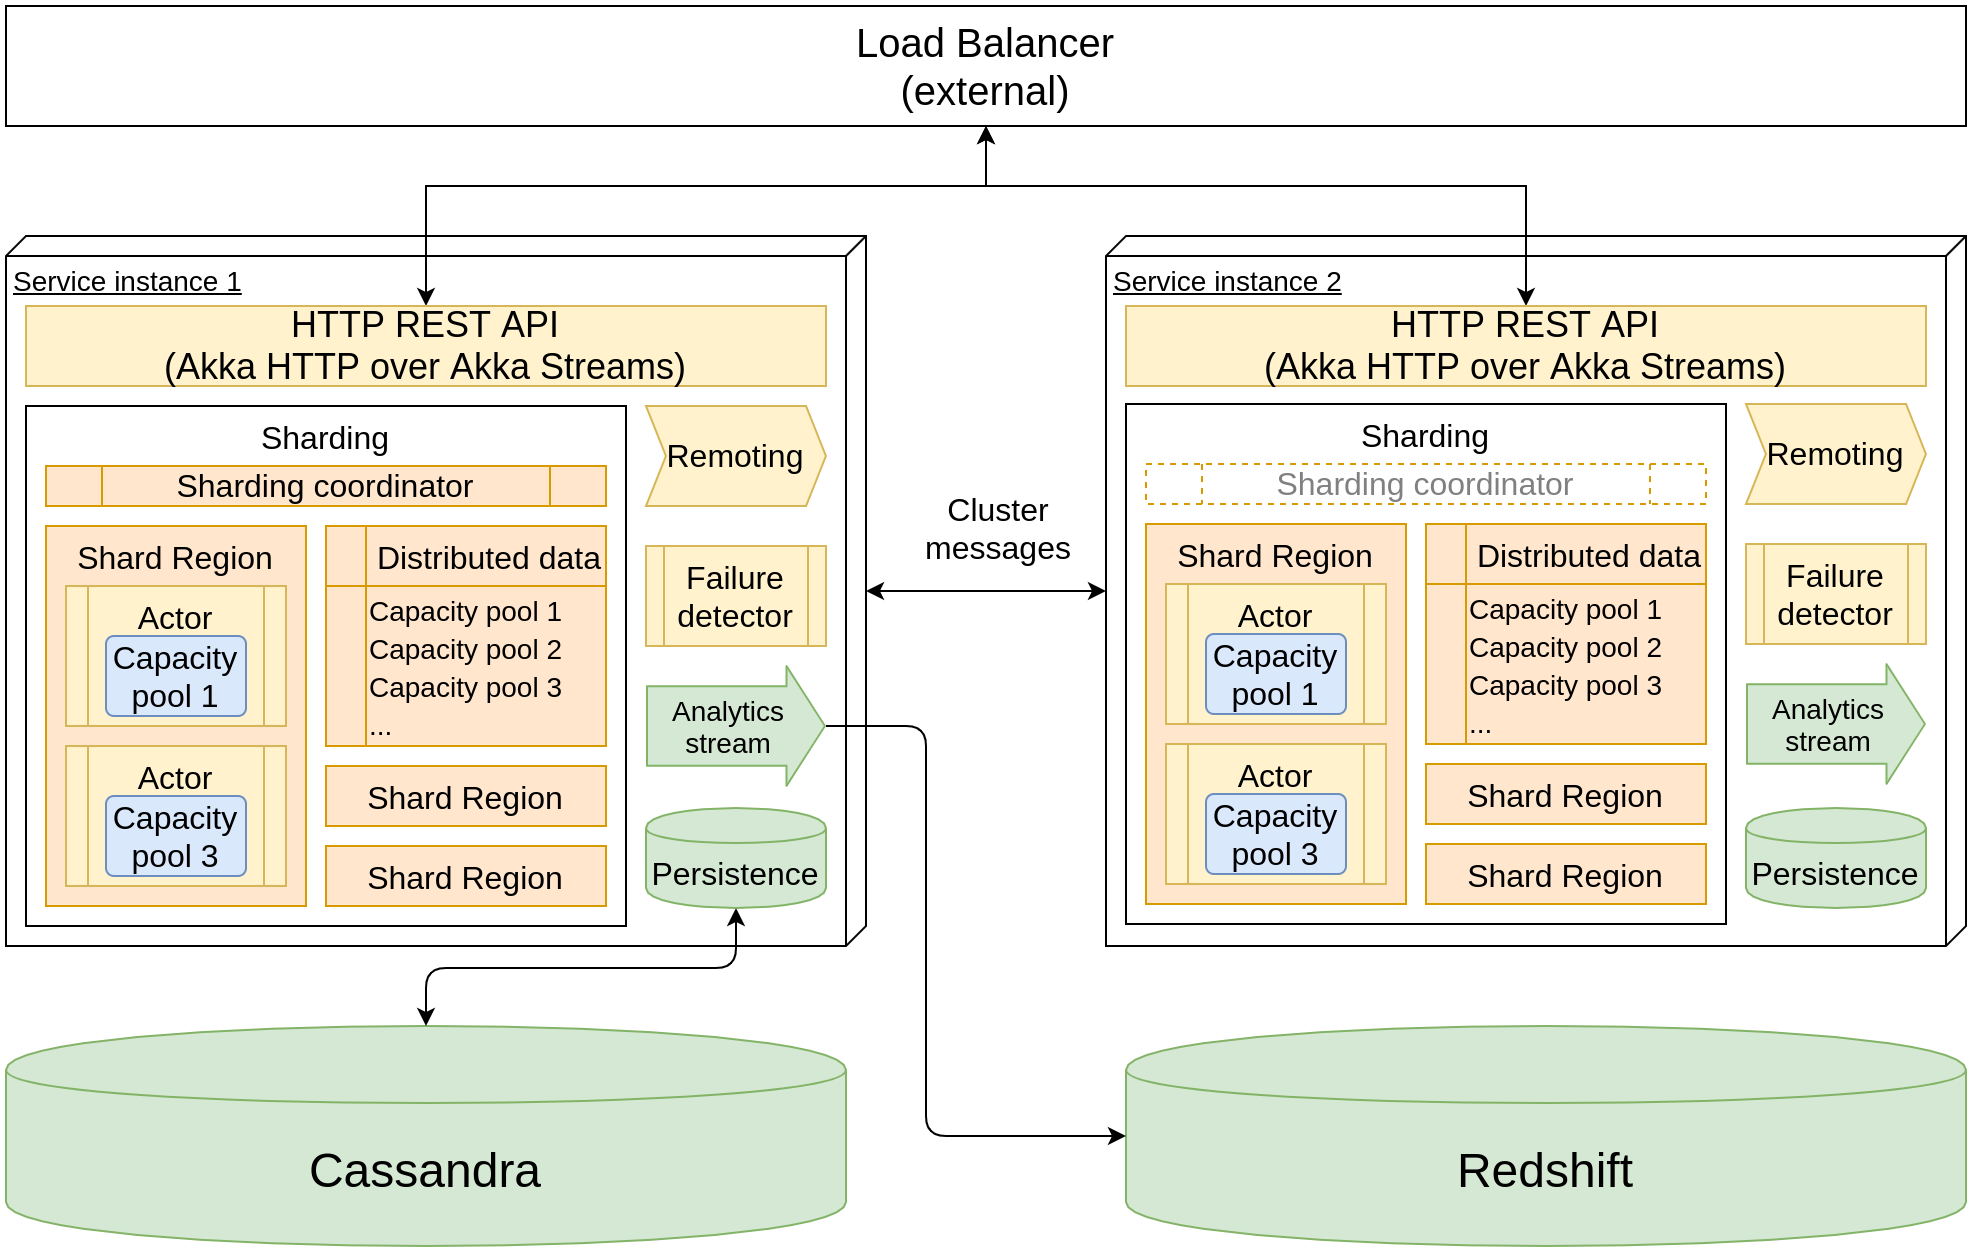

The diagram above was exported from draw.io. Its source (the exported page's mxGraphModel, read from the mxfile embedded in the PNG):
<mxGraphModel dx="2525" dy="904" grid="1" gridSize="10" guides="1" tooltips="1" connect="1" arrows="1" fold="1" page="1" pageScale="1" pageWidth="850" pageHeight="1100" math="0" shadow="0">
  <root>
    <mxCell id="0" />
    <mxCell id="1" parent="0" />
    <mxCell id="uVnXu0M_bN9vel0Fh6BO-103" value="Cluster&lt;br&gt;messages" style="edgeStyle=orthogonalEdgeStyle;rounded=0;orthogonalLoop=1;jettySize=auto;html=1;startArrow=classic;startFill=1;fontSize=16;" edge="1" parent="1" source="tTwzh7BgLfRT5gA1_CXw-3" target="uVnXu0M_bN9vel0Fh6BO-102">
      <mxGeometry x="0.0909" y="33" relative="1" as="geometry">
        <mxPoint y="1" as="offset" />
      </mxGeometry>
    </mxCell>
    <mxCell id="tTwzh7BgLfRT5gA1_CXw-3" value="Service instance 1" style="verticalAlign=top;align=left;spacingTop=8;spacingLeft=2;spacingRight=12;shape=cube;size=10;direction=south;fontStyle=4;html=1;fontSize=14;" parent="1" vertex="1">
      <mxGeometry x="-810" y="135" width="430" height="355" as="geometry" />
    </mxCell>
    <mxCell id="uVnXu0M_bN9vel0Fh6BO-102" value="Service instance 2" style="verticalAlign=top;align=left;spacingTop=8;spacingLeft=2;spacingRight=12;shape=cube;size=10;direction=south;fontStyle=4;html=1;fontSize=14;" vertex="1" parent="1">
      <mxGeometry x="-260" y="135" width="430" height="355" as="geometry" />
    </mxCell>
    <mxCell id="tTwzh7BgLfRT5gA1_CXw-22" value="Cassandra" style="shape=cylinder;whiteSpace=wrap;html=1;boundedLbl=1;backgroundOutline=1;fontSize=24;fillColor=#d5e8d4;strokeColor=#82b366;" parent="1" vertex="1">
      <mxGeometry x="-810" y="530" width="420" height="110" as="geometry" />
    </mxCell>
    <mxCell id="uVnXu0M_bN9vel0Fh6BO-125" style="edgeStyle=orthogonalEdgeStyle;rounded=0;orthogonalLoop=1;jettySize=auto;html=1;exitX=0.5;exitY=1;exitDx=0;exitDy=0;startArrow=classic;startFill=1;fontSize=16;" edge="1" parent="1" source="tTwzh7BgLfRT5gA1_CXw-33" target="tTwzh7BgLfRT5gA1_CXw-31">
      <mxGeometry relative="1" as="geometry">
        <Array as="points">
          <mxPoint x="-320" y="110" />
          <mxPoint x="-600" y="110" />
        </Array>
      </mxGeometry>
    </mxCell>
    <mxCell id="uVnXu0M_bN9vel0Fh6BO-126" style="edgeStyle=orthogonalEdgeStyle;rounded=0;orthogonalLoop=1;jettySize=auto;html=1;exitX=0.5;exitY=1;exitDx=0;exitDy=0;startArrow=classic;startFill=1;fontSize=16;" edge="1" parent="1" source="tTwzh7BgLfRT5gA1_CXw-33" target="uVnXu0M_bN9vel0Fh6BO-104">
      <mxGeometry relative="1" as="geometry">
        <Array as="points">
          <mxPoint x="-320" y="110" />
          <mxPoint x="-50" y="110" />
        </Array>
      </mxGeometry>
    </mxCell>
    <mxCell id="tTwzh7BgLfRT5gA1_CXw-33" value="Load Balancer&lt;br&gt;(external)" style="rounded=0;whiteSpace=wrap;html=1;fontSize=20;" parent="1" vertex="1">
      <mxGeometry x="-810" y="20" width="980" height="60" as="geometry" />
    </mxCell>
    <mxCell id="tTwzh7BgLfRT5gA1_CXw-31" value="HTTP REST API&lt;br style=&quot;font-size: 18px&quot;&gt;(Akka HTTP over Akka Streams)" style="rounded=0;whiteSpace=wrap;html=1;fontSize=18;fillColor=#fff2cc;strokeColor=#d6b656;" parent="1" vertex="1">
      <mxGeometry x="-800" y="170" width="400" height="40" as="geometry" />
    </mxCell>
    <mxCell id="uVnXu0M_bN9vel0Fh6BO-20" value="Sharding" style="rounded=0;whiteSpace=wrap;html=1;fontSize=16;verticalAlign=top;" vertex="1" parent="1">
      <mxGeometry x="-800" y="220" width="300" height="260" as="geometry" />
    </mxCell>
    <mxCell id="uVnXu0M_bN9vel0Fh6BO-6" value="Shard Region" style="rounded=0;whiteSpace=wrap;html=1;fontSize=16;verticalAlign=top;fillColor=#ffe6cc;strokeColor=#d79b00;" vertex="1" parent="1">
      <mxGeometry x="-790" y="280" width="130" height="190" as="geometry" />
    </mxCell>
    <mxCell id="uVnXu0M_bN9vel0Fh6BO-21" value="Shard Region" style="rounded=0;whiteSpace=wrap;html=1;fontSize=16;verticalAlign=top;fillColor=#ffe6cc;strokeColor=#d79b00;" vertex="1" parent="1">
      <mxGeometry x="-650" y="440" width="140" height="30" as="geometry" />
    </mxCell>
    <mxCell id="uVnXu0M_bN9vel0Fh6BO-22" value="Shard Region" style="rounded=0;whiteSpace=wrap;html=1;fontSize=16;verticalAlign=top;fillColor=#ffe6cc;strokeColor=#d79b00;" vertex="1" parent="1">
      <mxGeometry x="-650" y="400" width="140" height="30" as="geometry" />
    </mxCell>
    <mxCell id="uVnXu0M_bN9vel0Fh6BO-24" value="Sharding coordinator" style="shape=process;whiteSpace=wrap;html=1;backgroundOutline=1;fontSize=16;fillColor=#ffe6cc;strokeColor=#d79b00;" vertex="1" parent="1">
      <mxGeometry x="-790" y="250" width="280" height="20" as="geometry" />
    </mxCell>
    <mxCell id="uVnXu0M_bN9vel0Fh6BO-36" value="Failure detector" style="shape=process;whiteSpace=wrap;html=1;backgroundOutline=1;fontSize=16;align=center;fillColor=#fff2cc;strokeColor=#d6b656;" vertex="1" parent="1">
      <mxGeometry x="-490" y="290" width="90" height="50" as="geometry" />
    </mxCell>
    <mxCell id="uVnXu0M_bN9vel0Fh6BO-37" value="Remoting" style="shape=step;perimeter=stepPerimeter;whiteSpace=wrap;html=1;fixedSize=1;fontSize=16;align=center;size=10;fillColor=#fff2cc;strokeColor=#d6b656;" vertex="1" parent="1">
      <mxGeometry x="-490" y="220" width="90" height="50" as="geometry" />
    </mxCell>
    <mxCell id="uVnXu0M_bN9vel0Fh6BO-128" style="edgeStyle=orthogonalEdgeStyle;rounded=1;orthogonalLoop=1;jettySize=auto;html=1;exitX=0.5;exitY=1;exitDx=0;exitDy=0;startArrow=classic;startFill=1;fontSize=16;" edge="1" parent="1" source="uVnXu0M_bN9vel0Fh6BO-38" target="tTwzh7BgLfRT5gA1_CXw-22">
      <mxGeometry relative="1" as="geometry">
        <Array as="points">
          <mxPoint x="-445" y="501" />
          <mxPoint x="-600" y="501" />
        </Array>
      </mxGeometry>
    </mxCell>
    <mxCell id="uVnXu0M_bN9vel0Fh6BO-38" value="Persistence" style="shape=cylinder;whiteSpace=wrap;html=1;boundedLbl=1;backgroundOutline=1;fontSize=16;align=center;fillColor=#d5e8d4;strokeColor=#82b366;" vertex="1" parent="1">
      <mxGeometry x="-490" y="421" width="90" height="50" as="geometry" />
    </mxCell>
    <mxCell id="uVnXu0M_bN9vel0Fh6BO-66" value="" style="shape=flexArrow;endArrow=classic;html=1;fontSize=18;width=39.86577181208054;endSize=6.063087248322148;endWidth=18.944191703076438;fillColor=#d5e8d4;strokeColor=#82b366;" edge="1" parent="1">
      <mxGeometry width="50" height="50" relative="1" as="geometry">
        <mxPoint x="-490" y="380" as="sourcePoint" />
        <mxPoint x="-400" y="380" as="targetPoint" />
      </mxGeometry>
    </mxCell>
    <mxCell id="uVnXu0M_bN9vel0Fh6BO-68" value="Analytics&lt;br style=&quot;font-size: 14px;&quot;&gt;stream" style="edgeLabel;html=1;align=center;verticalAlign=middle;resizable=0;points=[];fontSize=14;labelBackgroundColor=none;" vertex="1" connectable="0" parent="uVnXu0M_bN9vel0Fh6BO-66">
      <mxGeometry x="0.4375" y="6" relative="1" as="geometry">
        <mxPoint x="-24.65" y="6" as="offset" />
      </mxGeometry>
    </mxCell>
    <mxCell id="uVnXu0M_bN9vel0Fh6BO-73" value="" style="group;fillColor=#ffe6cc;strokeColor=#d79b00;" vertex="1" connectable="0" parent="1">
      <mxGeometry x="-650" y="280" width="140" height="110" as="geometry" />
    </mxCell>
    <mxCell id="uVnXu0M_bN9vel0Fh6BO-74" value="" style="group;fillColor=#fff2cc;strokeColor=#d6b656;" vertex="1" connectable="0" parent="1">
      <mxGeometry x="-780" y="310" width="110" height="70" as="geometry" />
    </mxCell>
    <mxCell id="uVnXu0M_bN9vel0Fh6BO-75" value="" style="group;fillColor=#dae8fc;strokeColor=#6c8ebf;" vertex="1" connectable="0" parent="1">
      <mxGeometry x="-780" y="390" width="110" height="70" as="geometry" />
    </mxCell>
    <mxCell id="uVnXu0M_bN9vel0Fh6BO-15" value="Actor" style="shape=process;whiteSpace=wrap;html=1;backgroundOutline=1;fontSize=16;verticalAlign=top;horizontal=1;fillColor=#fff2cc;strokeColor=#d6b656;" vertex="1" parent="1">
      <mxGeometry x="-780" y="390" width="110" height="70" as="geometry" />
    </mxCell>
    <mxCell id="uVnXu0M_bN9vel0Fh6BO-16" value="Capacity&lt;br&gt;pool 3" style="rounded=1;arcSize=10;whiteSpace=wrap;html=1;align=center;fontSize=16;fillColor=#dae8fc;strokeColor=#6c8ebf;" vertex="1" parent="1">
      <mxGeometry x="-760" y="415" width="70" height="40" as="geometry" />
    </mxCell>
    <mxCell id="uVnXu0M_bN9vel0Fh6BO-7" value="Actor" style="shape=process;whiteSpace=wrap;html=1;backgroundOutline=1;fontSize=16;verticalAlign=top;fillColor=#fff2cc;strokeColor=#d6b656;" vertex="1" parent="1">
      <mxGeometry x="-780" y="310" width="110" height="70" as="geometry" />
    </mxCell>
    <mxCell id="uVnXu0M_bN9vel0Fh6BO-9" value="Capacity&lt;br&gt;pool 1" style="rounded=1;arcSize=10;whiteSpace=wrap;html=1;align=center;fontSize=16;fillColor=#dae8fc;strokeColor=#6c8ebf;" vertex="1" parent="1">
      <mxGeometry x="-760" y="335" width="70" height="40" as="geometry" />
    </mxCell>
    <mxCell id="uVnXu0M_bN9vel0Fh6BO-76" value="" style="group" vertex="1" connectable="0" parent="1">
      <mxGeometry x="-650" y="280" width="140" height="110" as="geometry" />
    </mxCell>
    <mxCell id="uVnXu0M_bN9vel0Fh6BO-27" value="Distributed data&lt;font style=&quot;font-size: 14px&quot;&gt;&lt;br&gt;&lt;/font&gt;" style="shape=internalStorage;whiteSpace=wrap;html=1;backgroundOutline=1;fontSize=16;verticalAlign=top;dx=20;dy=30;align=right;fillColor=#ffe6cc;strokeColor=#d79b00;" vertex="1" parent="uVnXu0M_bN9vel0Fh6BO-76">
      <mxGeometry width="140" height="110" as="geometry" />
    </mxCell>
    <mxCell id="uVnXu0M_bN9vel0Fh6BO-29" value="&lt;span style=&quot;font-size: 14px&quot;&gt;Capacity pool 1&lt;/span&gt;&lt;br style=&quot;font-size: 14px&quot;&gt;&lt;span style=&quot;font-size: 14px&quot;&gt;Capacity pool 2&lt;/span&gt;&lt;br style=&quot;font-size: 14px&quot;&gt;&lt;span style=&quot;font-size: 14px&quot;&gt;Capacity pool 3&lt;/span&gt;&lt;br style=&quot;font-size: 14px&quot;&gt;&lt;span style=&quot;font-size: 14px&quot;&gt;...&lt;/span&gt;" style="rounded=0;whiteSpace=wrap;html=1;fontSize=16;align=left;strokeColor=#d79b00;fillColor=#ffe6cc;" vertex="1" parent="uVnXu0M_bN9vel0Fh6BO-76">
      <mxGeometry x="20" y="30" width="120" height="80" as="geometry" />
    </mxCell>
    <mxCell id="uVnXu0M_bN9vel0Fh6BO-104" value="HTTP REST API&lt;br style=&quot;font-size: 18px&quot;&gt;(Akka HTTP over Akka Streams)" style="rounded=0;whiteSpace=wrap;html=1;fontSize=18;fillColor=#fff2cc;strokeColor=#d6b656;" vertex="1" parent="1">
      <mxGeometry x="-250" y="170" width="400" height="40" as="geometry" />
    </mxCell>
    <mxCell id="uVnXu0M_bN9vel0Fh6BO-105" value="Sharding" style="rounded=0;whiteSpace=wrap;html=1;fontSize=16;verticalAlign=top;" vertex="1" parent="1">
      <mxGeometry x="-250" y="219" width="300" height="260" as="geometry" />
    </mxCell>
    <mxCell id="uVnXu0M_bN9vel0Fh6BO-106" value="Shard Region" style="rounded=0;whiteSpace=wrap;html=1;fontSize=16;verticalAlign=top;fillColor=#ffe6cc;strokeColor=#d79b00;" vertex="1" parent="1">
      <mxGeometry x="-240" y="279" width="130" height="190" as="geometry" />
    </mxCell>
    <mxCell id="uVnXu0M_bN9vel0Fh6BO-107" value="Shard Region" style="rounded=0;whiteSpace=wrap;html=1;fontSize=16;verticalAlign=top;fillColor=#ffe6cc;strokeColor=#d79b00;" vertex="1" parent="1">
      <mxGeometry x="-100" y="439" width="140" height="30" as="geometry" />
    </mxCell>
    <mxCell id="uVnXu0M_bN9vel0Fh6BO-108" value="Shard Region" style="rounded=0;whiteSpace=wrap;html=1;fontSize=16;verticalAlign=top;fillColor=#ffe6cc;strokeColor=#d79b00;" vertex="1" parent="1">
      <mxGeometry x="-100" y="399" width="140" height="30" as="geometry" />
    </mxCell>
    <mxCell id="uVnXu0M_bN9vel0Fh6BO-109" value="Sharding coordinator" style="shape=process;whiteSpace=wrap;html=1;backgroundOutline=1;fontSize=16;strokeColor=#d79b00;dashed=1;fontColor=#808080;" vertex="1" parent="1">
      <mxGeometry x="-240" y="249" width="280" height="20" as="geometry" />
    </mxCell>
    <mxCell id="uVnXu0M_bN9vel0Fh6BO-110" value="Failure detector" style="shape=process;whiteSpace=wrap;html=1;backgroundOutline=1;fontSize=16;align=center;fillColor=#fff2cc;strokeColor=#d6b656;" vertex="1" parent="1">
      <mxGeometry x="60" y="289" width="90" height="50" as="geometry" />
    </mxCell>
    <mxCell id="uVnXu0M_bN9vel0Fh6BO-111" value="Remoting" style="shape=step;perimeter=stepPerimeter;whiteSpace=wrap;html=1;fixedSize=1;fontSize=16;align=center;size=10;fillColor=#fff2cc;strokeColor=#d6b656;" vertex="1" parent="1">
      <mxGeometry x="60" y="219" width="90" height="50" as="geometry" />
    </mxCell>
    <mxCell id="uVnXu0M_bN9vel0Fh6BO-112" value="Persistence" style="shape=cylinder;whiteSpace=wrap;html=1;boundedLbl=1;backgroundOutline=1;fontSize=16;align=center;fillColor=#d5e8d4;strokeColor=#82b366;" vertex="1" parent="1">
      <mxGeometry x="60" y="421" width="90" height="50" as="geometry" />
    </mxCell>
    <mxCell id="uVnXu0M_bN9vel0Fh6BO-113" value="" style="shape=flexArrow;endArrow=classic;html=1;fontSize=18;width=39.86577181208054;endSize=6.063087248322148;endWidth=18.944191703076438;fillColor=#d5e8d4;strokeColor=#82b366;" edge="1" parent="1">
      <mxGeometry width="50" height="50" relative="1" as="geometry">
        <mxPoint x="60" y="379" as="sourcePoint" />
        <mxPoint x="150" y="379" as="targetPoint" />
      </mxGeometry>
    </mxCell>
    <mxCell id="uVnXu0M_bN9vel0Fh6BO-114" value="Analytics&lt;br style=&quot;font-size: 14px;&quot;&gt;stream" style="edgeLabel;html=1;align=center;verticalAlign=middle;resizable=0;points=[];fontSize=14;labelBackgroundColor=none;" vertex="1" connectable="0" parent="uVnXu0M_bN9vel0Fh6BO-113">
      <mxGeometry x="0.4375" y="6" relative="1" as="geometry">
        <mxPoint x="-24.65" y="6" as="offset" />
      </mxGeometry>
    </mxCell>
    <mxCell id="uVnXu0M_bN9vel0Fh6BO-115" value="" style="group;fillColor=#ffe6cc;strokeColor=#d79b00;" vertex="1" connectable="0" parent="1">
      <mxGeometry x="-100" y="279" width="140" height="110" as="geometry" />
    </mxCell>
    <mxCell id="uVnXu0M_bN9vel0Fh6BO-116" value="" style="group;fillColor=#fff2cc;strokeColor=#d6b656;" vertex="1" connectable="0" parent="1">
      <mxGeometry x="-230" y="309" width="110" height="70" as="geometry" />
    </mxCell>
    <mxCell id="uVnXu0M_bN9vel0Fh6BO-117" value="" style="group;fillColor=#dae8fc;strokeColor=#6c8ebf;" vertex="1" connectable="0" parent="1">
      <mxGeometry x="-230" y="389" width="110" height="70" as="geometry" />
    </mxCell>
    <mxCell id="uVnXu0M_bN9vel0Fh6BO-118" value="Actor" style="shape=process;whiteSpace=wrap;html=1;backgroundOutline=1;fontSize=16;verticalAlign=top;horizontal=1;fillColor=#fff2cc;strokeColor=#d6b656;" vertex="1" parent="1">
      <mxGeometry x="-230" y="389" width="110" height="70" as="geometry" />
    </mxCell>
    <mxCell id="uVnXu0M_bN9vel0Fh6BO-119" value="Capacity&lt;br&gt;pool 3" style="rounded=1;arcSize=10;whiteSpace=wrap;html=1;align=center;fontSize=16;fillColor=#dae8fc;strokeColor=#6c8ebf;" vertex="1" parent="1">
      <mxGeometry x="-210" y="414" width="70" height="40" as="geometry" />
    </mxCell>
    <mxCell id="uVnXu0M_bN9vel0Fh6BO-120" value="Actor" style="shape=process;whiteSpace=wrap;html=1;backgroundOutline=1;fontSize=16;verticalAlign=top;fillColor=#fff2cc;strokeColor=#d6b656;" vertex="1" parent="1">
      <mxGeometry x="-230" y="309" width="110" height="70" as="geometry" />
    </mxCell>
    <mxCell id="uVnXu0M_bN9vel0Fh6BO-121" value="Capacity&lt;br&gt;pool 1" style="rounded=1;arcSize=10;whiteSpace=wrap;html=1;align=center;fontSize=16;fillColor=#dae8fc;strokeColor=#6c8ebf;" vertex="1" parent="1">
      <mxGeometry x="-210" y="334" width="70" height="40" as="geometry" />
    </mxCell>
    <mxCell id="uVnXu0M_bN9vel0Fh6BO-122" value="" style="group" vertex="1" connectable="0" parent="1">
      <mxGeometry x="-100" y="279" width="140" height="110" as="geometry" />
    </mxCell>
    <mxCell id="uVnXu0M_bN9vel0Fh6BO-123" value="Distributed data&lt;font style=&quot;font-size: 14px&quot;&gt;&lt;br&gt;&lt;/font&gt;" style="shape=internalStorage;whiteSpace=wrap;html=1;backgroundOutline=1;fontSize=16;verticalAlign=top;dx=20;dy=30;align=right;fillColor=#ffe6cc;strokeColor=#d79b00;" vertex="1" parent="uVnXu0M_bN9vel0Fh6BO-122">
      <mxGeometry width="140" height="110" as="geometry" />
    </mxCell>
    <mxCell id="uVnXu0M_bN9vel0Fh6BO-124" value="&lt;span style=&quot;font-size: 14px&quot;&gt;Capacity pool 1&lt;/span&gt;&lt;br style=&quot;font-size: 14px&quot;&gt;&lt;span style=&quot;font-size: 14px&quot;&gt;Capacity pool 2&lt;/span&gt;&lt;br style=&quot;font-size: 14px&quot;&gt;&lt;span style=&quot;font-size: 14px&quot;&gt;Capacity pool 3&lt;/span&gt;&lt;br style=&quot;font-size: 14px&quot;&gt;&lt;span style=&quot;font-size: 14px&quot;&gt;...&lt;/span&gt;" style="rounded=0;whiteSpace=wrap;html=1;fontSize=16;align=left;strokeColor=#d79b00;fillColor=#ffe6cc;" vertex="1" parent="uVnXu0M_bN9vel0Fh6BO-122">
      <mxGeometry x="20" y="30" width="120" height="80" as="geometry" />
    </mxCell>
    <mxCell id="uVnXu0M_bN9vel0Fh6BO-127" value="Redshift" style="shape=cylinder;whiteSpace=wrap;html=1;boundedLbl=1;backgroundOutline=1;fontSize=24;fillColor=#d5e8d4;strokeColor=#82b366;" vertex="1" parent="1">
      <mxGeometry x="-250" y="530" width="420" height="110" as="geometry" />
    </mxCell>
    <mxCell id="uVnXu0M_bN9vel0Fh6BO-129" value="" style="endArrow=classic;html=1;fontSize=16;entryX=0;entryY=0.5;entryDx=0;entryDy=0;edgeStyle=elbowEdgeStyle;" edge="1" parent="1" target="uVnXu0M_bN9vel0Fh6BO-127">
      <mxGeometry width="50" height="50" relative="1" as="geometry">
        <mxPoint x="-400" y="380" as="sourcePoint" />
        <mxPoint x="-350" y="410" as="targetPoint" />
        <Array as="points">
          <mxPoint x="-350" y="480" />
        </Array>
      </mxGeometry>
    </mxCell>
  </root>
</mxGraphModel>